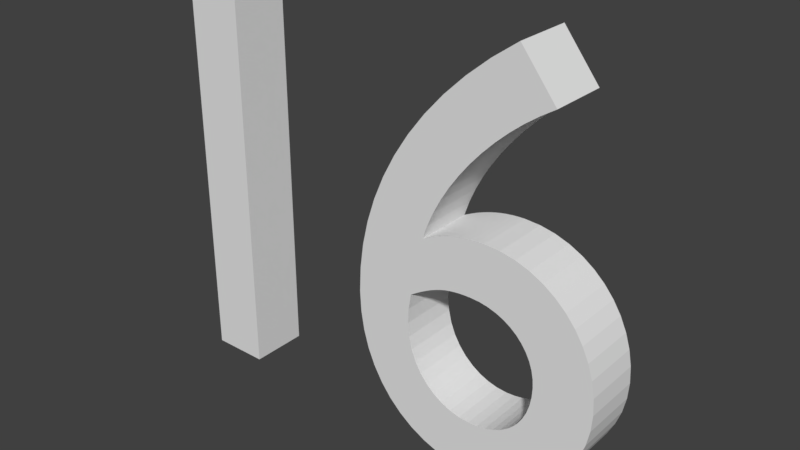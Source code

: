 # Source: Sixteen.blend  (saved by Blender 2.78.0; exported with 4.5.12 LTS)
import bpy
from mathutils import Matrix  # noqa: F401  (used for matrix-valued properties, if any)

bpy.ops.wm.read_factory_settings(use_empty=True)
scene = bpy.context.scene
scene.name = 'Scene'

# ---- collections
col_collection_1 = bpy.data.collections.new('Collection 1'); scene.collection.children.link(col_collection_1)

# ---- world
world_world = bpy.data.worlds.new('World'); scene.world = world_world
world_world.color = (0.05088, 0.05088, 0.05088)
world_world.use_sun_shadow = False
world_world.sun_shadow_jitter_overblur = 0.0
world_world.cycles.sampling_method = 'MANUAL'

# ---- meshes
me_mesh_006 = bpy.data.meshes.new('Mesh.006')
me_mesh_006.from_pydata([(0.2335, 0.35, 0.05), (0.1909, 0.3195, 0.05), (0.1518, 0.287, 0.05), (0.1162, 0.2527, 0.05), (0.08406, 0.2168, 0.05), (0.05552, 0.1795, 0.05), (0.03062, 0.1409, 0.05), (0.009415, 0.1012, 0.05), (-0.008056, 0.06052, 0.05), (-0.02173, 0.01911, 0.05), (-0.03157, -0.02289, 0.05), (-0.03751, -0.06532, 0.05), (-0.0395, -0.108, 0.05), (-0.03767, -0.143, 0.05), (-0.0323, -0.1759, 0.05), (-0.02355, -0.2066, 0.05), (-0.01157, -0.2347, 0.05), (0.003454, -0.2603, 0.05), (0.02137, -0.283, 0.05), (0.04202, -0.3027, 0.05), (0.06524, -0.3193, 0.05), (0.09086, -0.3324, 0.05), (0.1187, -0.3421, 0.05), (0.1487, -0.348, 0.05), (0.1805, -0.35, 0.05), (0.2074, -0.3481, 0.05), (0.2332, -0.3426, 0.05), (0.2579, -0.3337, 0.05), (0.2811, -0.3218, 0.05), (0.3025, -0.307, 0.05), (0.3219, -0.2896, 0.05), (0.339, -0.2699, 0.05), (0.3536, -0.2482, 0.05), (0.3654, -0.2247, 0.05), (0.3742, -0.1997, 0.05), (0.3796, -0.1733, 0.05), (0.3815, -0.146, 0.05), (0.3798, -0.1183, 0.05), (0.3749, -0.09202, 0.05), (0.367, -0.06723, 0.05), (0.3562, -0.04419, 0.05), (0.3428, -0.02308, 0.05), (0.3269, -0.004125, 0.05), (0.3087, 0.01248, 0.05), (0.2885, 0.02652, 0.05), (0.2663, 0.0378, 0.05), (0.2425, 0.04611, 0.05), (0.2172, 0.05124, 0.05), (0.1905, 0.053, 0.05), (0.1795, 0.05272, 0.05), (0.1688, 0.0519, 0.05), (0.1586, 0.05059, 0.05), (0.1488, 0.04885, 0.05), (0.1393, 0.04672, 0.05), (0.1302, 0.04425, 0.05), (0.1216, 0.04149, 0.05), (0.1132, 0.03848, 0.05), (0.1053, 0.03528, 0.05), (0.09768, 0.03194, 0.05), (0.09042, 0.02849, 0.05), (0.0835, 0.025, 0.05), (0.09166, 0.04881, 0.05), (0.102, 0.07262, 0.05), (0.1145, 0.09627, 0.05), (0.1288, 0.1196, 0.05), (0.1449, 0.1424, 0.05), (0.1625, 0.1646, 0.05), (0.1816, 0.186, 0.05), (0.2019, 0.2064, 0.05), (0.2233, 0.2257, 0.05), (0.2456, 0.2436, 0.05), (0.2688, 0.2601, 0.05), (0.2925, 0.275, 0.05), (0.0625, -0.076, 0.05), (0.07286, -0.06941, 0.05), (0.08251, -0.06361, 0.05), (0.09161, -0.05856, 0.05), (0.1003, -0.05422, 0.05), (0.1087, -0.05055, 0.05), (0.1169, -0.0475, 0.05), (0.1251, -0.04503, 0.05), (0.1334, -0.04311, 0.05), (0.142, -0.04169, 0.05), (0.1509, -0.04072, 0.05), (0.1604, -0.04017, 0.05), (0.1705, -0.04, 0.05), (0.1864, -0.04092, 0.05), (0.2014, -0.04361, 0.05), (0.2156, -0.04797, 0.05), (0.2287, -0.05389, 0.05), (0.2407, -0.06127, 0.05), (0.2514, -0.07, 0.05), (0.2607, -0.07998, 0.05), (0.2686, -0.09111, 0.05), (0.275, -0.1033, 0.05), (0.2796, -0.1164, 0.05), (0.2825, -0.1303, 0.05), (0.2835, -0.145, 0.05), (0.2826, -0.1613, 0.05), (0.2799, -0.1766, 0.05), (0.2756, -0.1908, 0.05), (0.2697, -0.2038, 0.05), (0.2622, -0.2156, 0.05), (0.2534, -0.2261, 0.05), (0.2431, -0.2352, 0.05), (0.2316, -0.2429, 0.05), (0.219, -0.2489, 0.05), (0.2051, -0.2534, 0.05), (0.1903, -0.2561, 0.05), (0.1745, -0.257, 0.05), (0.1569, -0.2556, 0.05), (0.1397, -0.2514, 0.05), (0.1234, -0.2445, 0.05), (0.1081, -0.235, 0.05), (0.09427, -0.2229, 0.05), (0.08212, -0.2085, 0.05), (0.072, -0.1917, 0.05), (0.0642, -0.1727, 0.05), (0.05905, -0.1515, 0.05), (0.05684, -0.1283, 0.05), (0.05789, -0.1031, 0.05), (-0.2835, 0.341, 0.05), (-0.3815, 0.341, 0.05), (-0.3815, -0.341, 0.05), (-0.2835, -0.341, 0.05), (0.3654, -0.2247, -0.05), (0.2534, -0.2261, -0.05), (0.1586, 0.05059, -0.05), (0.1488, 0.04885, -0.05), (0.1805, -0.35, -0.05), (0.2074, -0.3481, -0.05), (-0.03751, -0.06532, -0.05), (0.07286, -0.06941, -0.05), (0.08406, 0.2168, -0.05), (0.2019, 0.2064, -0.05), (0.2811, -0.3218, -0.05), (0.3025, -0.307, -0.05), (0.2335, 0.35, -0.05), (0.2925, 0.275, -0.05), (0.02137, -0.283, -0.05), (0.3219, -0.2896, -0.05), (-0.01157, -0.2347, -0.05), (0.1081, -0.235, -0.05), (0.09161, -0.05856, -0.05), (0.1003, -0.05422, -0.05), (0.09042, 0.02849, -0.05), (0.0835, 0.025, -0.05), (0.1162, 0.2527, -0.05), (0.2456, 0.2436, -0.05), (0.003454, -0.2603, -0.05), (0.1234, -0.2445, -0.05), (0.3562, -0.04419, -0.05), (0.3428, -0.02308, -0.05), (0.1509, -0.04072, -0.05), (0.1604, -0.04017, -0.05), (-0.008056, 0.06052, -0.05), (0.1145, 0.09627, -0.05), (0.1187, -0.3421, -0.05), (0.2332, -0.3426, -0.05), (0.0642, -0.1727, -0.05), (0.05905, -0.1515, -0.05), (0.1518, 0.287, -0.05), (0.2885, 0.02652, -0.05), (0.2663, 0.0378, -0.05), (0.339, -0.2699, -0.05), (0.1903, -0.2561, -0.05), (0.3796, -0.1733, -0.05), (0.2799, -0.1766, -0.05), (0.3815, -0.146, -0.05), (0.2835, -0.145, -0.05), (-0.02173, 0.01911, -0.05), (0.09166, 0.04881, -0.05), (0.2233, 0.2257, -0.05), (0.09086, -0.3324, -0.05), (0.2826, -0.1613, -0.05), (0.367, -0.06723, -0.05), (0.2287, -0.05389, -0.05), (0.1288, 0.1196, -0.05), (-0.0395, -0.108, -0.05), (-0.03767, -0.143, -0.05), (0.2172, 0.05124, -0.05), (0.1688, 0.0519, -0.05), (0.3798, -0.1183, -0.05), (0.1169, -0.0475, -0.05), (0.1251, -0.04503, -0.05), (0.2425, 0.04611, -0.05), (-0.03157, -0.02289, -0.05), (0.3087, 0.01248, -0.05), (0.3749, -0.09202, -0.05), (0.2514, -0.07, -0.05), (0.05552, 0.1795, -0.05), (0.1625, 0.1646, -0.05), (0.1487, -0.348, -0.05), (0.1449, 0.1424, -0.05), (0.0625, -0.076, -0.05), (0.1302, 0.04425, -0.05), (0.05684, -0.1283, -0.05), (0.2014, -0.04361, -0.05), (0.2156, -0.04797, -0.05), (0.04202, -0.3027, -0.05), (0.06524, -0.3193, -0.05), (0.09427, -0.2229, -0.05), (0.08251, -0.06361, -0.05), (0.3536, -0.2482, -0.05), (0.2607, -0.07998, -0.05), (0.1569, -0.2556, -0.05), (0.1397, -0.2514, -0.05), (0.2431, -0.2352, -0.05), (0.1393, 0.04672, -0.05), (0.2579, -0.3337, -0.05), (0.219, -0.2489, -0.05), (0.2051, -0.2534, -0.05), (-0.2835, 0.341, -0.05), (-0.3815, 0.341, -0.05), (0.1909, 0.3195, -0.05), (0.2622, -0.2156, -0.05), (0.1705, -0.04, -0.05), (0.142, -0.04169, -0.05), (0.03062, 0.1409, -0.05), (0.1816, 0.186, -0.05), (0.3742, -0.1997, -0.05), (0.2756, -0.1908, -0.05), (0.2688, 0.2601, -0.05), (0.3269, -0.004125, -0.05), (0.1905, 0.053, -0.05), (0.1795, 0.05272, -0.05), (0.1864, -0.04092, -0.05), (0.1745, -0.257, -0.05), (0.1132, 0.03848, -0.05), (0.1053, 0.03528, -0.05), (0.2407, -0.06127, -0.05), (-0.02355, -0.2066, -0.05), (-0.0323, -0.1759, -0.05), (0.072, -0.1917, -0.05), (0.275, -0.1033, -0.05), (0.2825, -0.1303, -0.05), (0.05789, -0.1031, -0.05), (0.009415, 0.1012, -0.05), (0.2796, -0.1164, -0.05), (0.08212, -0.2085, -0.05), (-0.3815, -0.341, -0.05), (0.2697, -0.2038, -0.05), (0.1334, -0.04311, -0.05), (0.1087, -0.05055, -0.05), (0.09768, 0.03194, -0.05), (0.102, 0.07262, -0.05), (0.2686, -0.09111, -0.05), (-0.2835, -0.341, -0.05), (0.2316, -0.2429, -0.05), (0.1216, 0.04149, -0.05)], [], [(1, 0, 72), (2, 1, 72), (3, 2, 72), (3, 72, 71), (3, 71, 70), (4, 3, 70), (4, 70, 69), (4, 69, 68), (5, 4, 68), (5, 68, 67), (5, 67, 66), (6, 5, 66), (6, 66, 65), (6, 65, 64), (7, 6, 64), (7, 64, 63), (8, 7, 63), (8, 63, 62), (8, 62, 61), (9, 8, 61), (49, 48, 47), (50, 49, 47), (51, 50, 47), (51, 47, 46), (52, 51, 46), (53, 52, 46), (9, 61, 60), (54, 53, 46), (54, 46, 45), (55, 54, 45), (56, 55, 45), (57, 56, 45), (57, 45, 44), (58, 57, 44), (59, 58, 44), (60, 59, 44), (60, 44, 43), (9, 60, 43), (10, 9, 43), (10, 43, 42), (10, 42, 41), (11, 10, 82), (82, 10, 83), (83, 10, 41), (83, 41, 84), (84, 41, 85), (85, 41, 40), (86, 85, 40), (87, 86, 40), (11, 82, 81), (11, 81, 80), (88, 87, 40), (88, 40, 39), (11, 80, 79), (11, 79, 78), (89, 88, 39), (11, 78, 77), (90, 89, 39), (11, 77, 76), (11, 76, 75), (91, 90, 39), (11, 75, 74), (12, 11, 74), (91, 39, 38), (12, 74, 73), (92, 91, 38), (12, 73, 120), (93, 92, 38), (94, 93, 38), (94, 38, 37), (12, 120, 119), (95, 94, 37), (13, 12, 119), (96, 95, 37), (96, 37, 36), (13, 119, 118), (97, 96, 36), (14, 13, 118), (98, 97, 36), (98, 36, 35), (14, 118, 117), (99, 98, 35), (14, 117, 116), (99, 35, 34), (15, 14, 116), (100, 99, 34), (101, 100, 34), (15, 116, 115), (101, 34, 33), (102, 101, 33), (16, 15, 115), (16, 115, 114), (103, 102, 33), (16, 114, 113), (103, 33, 32), (104, 103, 32), (17, 16, 113), (17, 113, 112), (105, 104, 32), (106, 105, 32), (17, 112, 111), (106, 32, 31), (107, 106, 31), (17, 111, 110), (108, 107, 31), (17, 110, 109), (109, 108, 31), (17, 109, 31), (18, 17, 31), (18, 31, 30), (19, 18, 30), (19, 30, 29), (20, 19, 29), (20, 29, 28), (21, 20, 28), (21, 28, 27), (22, 21, 27), (22, 27, 26), (23, 22, 26), (23, 26, 25), (24, 23, 25), (123, 122, 121), (123, 121, 124), (214, 138, 137), (161, 138, 214), (147, 138, 161), (147, 222, 138), (147, 148, 222), (133, 148, 147), (133, 172, 148), (133, 134, 172), (190, 134, 133), (190, 219, 134), (190, 191, 219), (218, 191, 190), (218, 193, 191), (218, 177, 193), (237, 177, 218), (237, 156, 177), (155, 156, 237), (155, 245, 156), (155, 171, 245), (170, 171, 155), (225, 180, 224), (181, 180, 225), (127, 180, 181), (127, 185, 180), (128, 185, 127), (208, 185, 128), (170, 146, 171), (195, 185, 208), (195, 163, 185), (249, 163, 195), (228, 163, 249), (229, 163, 228), (229, 162, 163), (244, 162, 229), (145, 162, 244), (146, 162, 145), (146, 187, 162), (170, 187, 146), (186, 187, 170), (186, 223, 187), (186, 152, 223), (131, 217, 186), (217, 153, 186), (153, 152, 186), (153, 154, 152), (154, 216, 152), (216, 151, 152), (226, 151, 216), (197, 151, 226), (131, 242, 217), (131, 184, 242), (198, 151, 197), (198, 175, 151), (131, 183, 184), (131, 243, 183), (176, 175, 198), (131, 144, 243), (230, 175, 176), (131, 143, 144), (131, 202, 143), (189, 175, 230), (131, 132, 202), (178, 132, 131), (189, 188, 175), (178, 194, 132), (204, 188, 189), (178, 236, 194), (246, 188, 204), (234, 188, 246), (234, 182, 188), (178, 196, 236), (238, 182, 234), (179, 196, 178), (235, 182, 238), (235, 168, 182), (179, 160, 196), (169, 168, 235), (232, 160, 179), (174, 168, 169), (174, 166, 168), (232, 159, 160), (167, 166, 174), (232, 233, 159), (167, 220, 166), (231, 233, 232), (221, 220, 167), (241, 220, 221), (231, 239, 233), (241, 125, 220), (215, 125, 241), (141, 239, 231), (141, 201, 239), (126, 125, 215), (141, 142, 201), (126, 203, 125), (207, 203, 126), (149, 142, 141), (149, 150, 142), (248, 203, 207), (210, 203, 248), (149, 206, 150), (210, 164, 203), (211, 164, 210), (149, 205, 206), (165, 164, 211), (149, 227, 205), (227, 164, 165), (149, 164, 227), (139, 164, 149), (139, 140, 164), (199, 140, 139), (199, 136, 140), (200, 136, 199), (200, 135, 136), (173, 135, 200), (173, 209, 135), (157, 209, 173), (157, 158, 209), (192, 158, 157), (192, 130, 158), (129, 130, 192), (240, 212, 213), (240, 247, 212), (11, 12, 178, 131), (119, 120, 236, 196), (85, 86, 226, 216), (109, 110, 205, 227), (120, 73, 194, 236), (63, 64, 177, 156), (92, 93, 246, 204), (54, 55, 249, 195), (12, 13, 179, 178), (42, 43, 187, 223), (82, 83, 153, 217), (25, 26, 158, 130), (78, 79, 183, 243), (105, 106, 210, 248), (36, 37, 182, 168), (16, 17, 149, 141), (123, 124, 247, 240), (79, 80, 184, 183), (56, 57, 229, 228), (77, 78, 243, 144), (30, 31, 164, 140), (67, 68, 134, 219), (50, 51, 127, 181), (57, 58, 244, 229), (1, 2, 161, 214), (118, 119, 196, 160), (29, 30, 140, 136), (37, 38, 188, 182), (100, 101, 241, 221), (23, 24, 129, 192), (55, 56, 228, 249), (60, 61, 171, 146), (64, 65, 193, 177), (10, 11, 131, 186), (101, 102, 215, 241), (43, 44, 162, 187), (98, 99, 167, 174), (90, 91, 189, 230), (4, 5, 190, 133), (61, 62, 245, 171), (15, 16, 141, 231), (73, 74, 132, 194), (70, 71, 222, 148), (87, 88, 198, 197), (22, 23, 192, 157), (19, 20, 200, 199), (95, 96, 235, 238), (58, 59, 145, 244), (69, 70, 148, 172), (113, 114, 201, 142), (46, 47, 180, 185), (66, 67, 219, 191), (32, 33, 125, 203), (84, 85, 216, 154), (91, 92, 204, 189), (115, 116, 233, 239), (110, 111, 206, 205), (33, 34, 220, 125), (21, 22, 157, 173), (51, 52, 128, 127), (18, 19, 199, 139), (96, 97, 169, 235), (52, 53, 208, 128), (24, 25, 130, 129), (9, 10, 186, 170), (27, 28, 135, 209), (14, 15, 231, 232), (7, 8, 155, 237), (47, 48, 224, 180), (106, 107, 211, 210), (94, 95, 238, 234), (38, 39, 175, 188), (28, 29, 136, 135), (116, 117, 159, 233), (121, 122, 213, 212), (81, 82, 217, 242), (72, 0, 137, 138), (53, 54, 195, 208), (13, 14, 232, 179), (0, 1, 214, 137), (103, 104, 207, 126), (114, 115, 239, 201), (102, 103, 126, 215), (76, 77, 144, 143), (59, 60, 146, 145), (62, 63, 156, 245), (124, 121, 212, 247), (3, 4, 133, 147), (34, 35, 166, 220), (74, 75, 202, 132), (39, 40, 151, 175), (40, 41, 152, 151), (80, 81, 242, 184), (93, 94, 234, 246), (83, 84, 154, 153), (26, 27, 209, 158), (107, 108, 165, 211), (20, 21, 173, 200), (71, 72, 138, 222), (111, 112, 150, 206), (117, 118, 160, 159), (122, 123, 240, 213), (41, 42, 223, 152), (44, 45, 163, 162), (75, 76, 143, 202), (5, 6, 218, 190), (48, 49, 225, 224), (6, 7, 237, 218), (49, 50, 181, 225), (35, 36, 168, 166), (31, 32, 203, 164), (89, 90, 230, 176), (86, 87, 197, 226), (17, 18, 139, 149), (45, 46, 185, 163), (68, 69, 172, 134), (99, 100, 221, 167), (104, 105, 248, 207), (65, 66, 191, 193), (2, 3, 147, 161), (97, 98, 174, 169), (112, 113, 142, 150), (108, 109, 227, 165), (8, 9, 170, 155), (88, 89, 176, 198)])
me_mesh_006.use_remesh_preserve_volume = False
me_mesh_006.use_remesh_preserve_attributes = False
me_mesh_006.use_mirror_vertex_groups = False
me_mesh_006.update()

# ---- objects
ob_text = bpy.data.objects.new('Text', me_mesh_006)

# ---- transforms, parenting, visibility, modifiers, constraints
ob_text.location = (1.154, 0.1, 0.6775)
ob_text.rotation_euler = (1.571, -0.0, 0.0)
ob_text.lineart.crease_threshold = 0.0

# ---- collection membership
col_collection_1.objects.link(ob_text)

# ---- scene / render settings (as saved in the file)
scene.frame_start = 1; scene.frame_end = 250; scene.frame_set(1)
scene.render.engine = 'CYCLES'
scene.render.resolution_percentage = 50
scene.render.dither_intensity = 0.0
scene.cycles.use_denoising = False
scene.cycles.samples = 128
scene.cycles.sampling_pattern = 'TABULATED_SOBOL'
scene.cycles.light_sampling_threshold = 0.0
scene.cycles.use_adaptive_sampling = False
scene.cycles.use_light_tree = False
scene.cycles.blur_glossy = 0.0
scene.cycles.sample_clamp_indirect = 0.0
scene.view_settings.view_transform = 'Standard'
bpy.context.view_layer.update()

# ---- added for rendering (the .blend has no active camera and no usable light): camera, sun
cam_auto = bpy.data.cameras.new('AutoCamera')
cam_auto.lens = 50.0
cam_auto.sensor_width = 36.0
cam_auto.clip_end = 1000.0
ob_auto_camera = bpy.data.objects.new('AutoCamera', cam_auto)
scene.collection.objects.link(ob_auto_camera)
ob_auto_camera.location = (2.11599, -1.05498, 1.44749)
ob_auto_camera.rotation_euler = (1.09748, -7.21219e-08, 0.694738)
scene.camera = ob_auto_camera
light_auto_sun = bpy.data.lights.new('AutoSun', 'SUN')
light_auto_sun.energy = 3.0
light_auto_sun.angle = 0.0523599
ob_auto_sun = bpy.data.objects.new('AutoSun', light_auto_sun)
scene.collection.objects.link(ob_auto_sun)
ob_auto_sun.rotation_euler = (0.872665, 0.174533, 0.523599)
bpy.context.view_layer.update()

